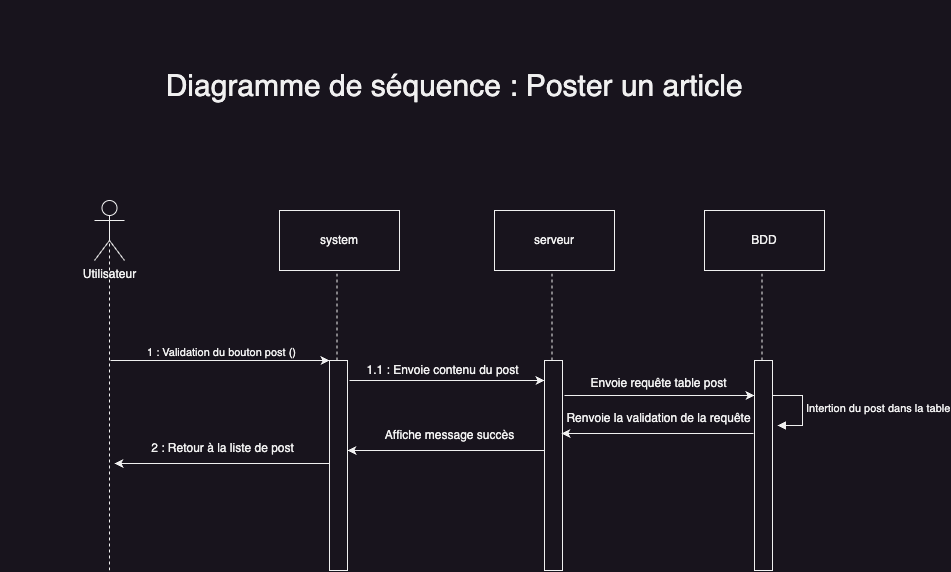

The diagram above was exported from draw.io. Its source (the exported page's mxGraphModel, read from the mxfile embedded in the PNG):
<mxGraphModel dx="1242" dy="770" grid="1" gridSize="10" guides="1" tooltips="1" connect="1" arrows="1" fold="1" page="1" pageScale="1" pageWidth="2339" pageHeight="3300" math="0" shadow="0">
  <root>
    <mxCell id="0" />
    <mxCell id="1" parent="0" />
    <mxCell id="0dHqTh75lFJwIoMNK_Vf-53" value="Utilisateur" style="shape=umlActor;verticalLabelPosition=bottom;verticalAlign=top;html=1;outlineConnect=0;" parent="1" vertex="1">
      <mxGeometry x="775" y="430" width="30" height="60" as="geometry" />
    </mxCell>
    <mxCell id="0dHqTh75lFJwIoMNK_Vf-54" value="" style="endArrow=none;dashed=1;html=1;rounded=0;entryX=0.5;entryY=0.5;entryDx=0;entryDy=0;entryPerimeter=0;" parent="1" target="0dHqTh75lFJwIoMNK_Vf-53" edge="1">
      <mxGeometry width="50" height="50" relative="1" as="geometry">
        <mxPoint x="790" y="800" as="sourcePoint" />
        <mxPoint x="795" y="520" as="targetPoint" />
      </mxGeometry>
    </mxCell>
    <mxCell id="0dHqTh75lFJwIoMNK_Vf-55" value="system" style="rounded=0;whiteSpace=wrap;html=1;" parent="1" vertex="1">
      <mxGeometry x="960" y="440" width="120" height="60" as="geometry" />
    </mxCell>
    <mxCell id="0dHqTh75lFJwIoMNK_Vf-56" value="" style="endArrow=none;dashed=1;html=1;rounded=0;entryX=0.5;entryY=0.5;entryDx=0;entryDy=0;entryPerimeter=0;" parent="1" source="0dHqTh75lFJwIoMNK_Vf-57" edge="1">
      <mxGeometry width="50" height="50" relative="1" as="geometry">
        <mxPoint x="1022.1299999999997" y="1099.6100000000001" as="sourcePoint" />
        <mxPoint x="1017.5" y="500" as="targetPoint" />
      </mxGeometry>
    </mxCell>
    <mxCell id="0dHqTh75lFJwIoMNK_Vf-57" value="" style="html=1;points=[];perimeter=orthogonalPerimeter;outlineConnect=0;targetShapes=umlLifeline;portConstraint=eastwest;newEdgeStyle={&quot;edgeStyle&quot;:&quot;elbowEdgeStyle&quot;,&quot;elbow&quot;:&quot;vertical&quot;,&quot;curved&quot;:0,&quot;rounded&quot;:0};" parent="1" vertex="1">
      <mxGeometry x="1010" y="590" width="18" height="210" as="geometry" />
    </mxCell>
    <mxCell id="0dHqTh75lFJwIoMNK_Vf-58" value="" style="endArrow=classic;html=1;rounded=0;" parent="1" target="0dHqTh75lFJwIoMNK_Vf-57" edge="1">
      <mxGeometry width="50" height="50" relative="1" as="geometry">
        <mxPoint x="791" y="590" as="sourcePoint" />
        <mxPoint x="841" y="540" as="targetPoint" />
      </mxGeometry>
    </mxCell>
    <mxCell id="0dHqTh75lFJwIoMNK_Vf-59" value="1 : Validation du bouton post ()" style="edgeLabel;html=1;align=center;verticalAlign=middle;resizable=0;points=[];" parent="0dHqTh75lFJwIoMNK_Vf-58" vertex="1" connectable="0">
      <mxGeometry x="0.3152" y="-3" relative="1" as="geometry">
        <mxPoint x="-34" y="-12" as="offset" />
      </mxGeometry>
    </mxCell>
    <mxCell id="0dHqTh75lFJwIoMNK_Vf-60" value="serveur" style="rounded=0;whiteSpace=wrap;html=1;" parent="1" vertex="1">
      <mxGeometry x="1175" y="440" width="120" height="60" as="geometry" />
    </mxCell>
    <mxCell id="0dHqTh75lFJwIoMNK_Vf-61" value="" style="endArrow=none;dashed=1;html=1;rounded=0;entryX=0.5;entryY=0.5;entryDx=0;entryDy=0;entryPerimeter=0;" parent="1" source="0dHqTh75lFJwIoMNK_Vf-62" edge="1">
      <mxGeometry width="50" height="50" relative="1" as="geometry">
        <mxPoint x="1232.5" y="830" as="sourcePoint" />
        <mxPoint x="1232.5" y="500" as="targetPoint" />
      </mxGeometry>
    </mxCell>
    <mxCell id="0dHqTh75lFJwIoMNK_Vf-62" value="" style="html=1;points=[];perimeter=orthogonalPerimeter;outlineConnect=0;targetShapes=umlLifeline;portConstraint=eastwest;newEdgeStyle={&quot;edgeStyle&quot;:&quot;elbowEdgeStyle&quot;,&quot;elbow&quot;:&quot;vertical&quot;,&quot;curved&quot;:0,&quot;rounded&quot;:0};" parent="1" vertex="1">
      <mxGeometry x="1225" y="590" width="18" height="210" as="geometry" />
    </mxCell>
    <mxCell id="0dHqTh75lFJwIoMNK_Vf-63" value="BDD" style="rounded=0;whiteSpace=wrap;html=1;" parent="1" vertex="1">
      <mxGeometry x="1385" y="440" width="120" height="60" as="geometry" />
    </mxCell>
    <mxCell id="0dHqTh75lFJwIoMNK_Vf-64" value="" style="endArrow=none;dashed=1;html=1;rounded=0;entryX=0.5;entryY=0.5;entryDx=0;entryDy=0;entryPerimeter=0;" parent="1" source="0dHqTh75lFJwIoMNK_Vf-65" edge="1">
      <mxGeometry width="50" height="50" relative="1" as="geometry">
        <mxPoint x="1442.5" y="830" as="sourcePoint" />
        <mxPoint x="1442.5" y="500" as="targetPoint" />
      </mxGeometry>
    </mxCell>
    <mxCell id="0dHqTh75lFJwIoMNK_Vf-65" value="" style="html=1;points=[];perimeter=orthogonalPerimeter;outlineConnect=0;targetShapes=umlLifeline;portConstraint=eastwest;newEdgeStyle={&quot;edgeStyle&quot;:&quot;elbowEdgeStyle&quot;,&quot;elbow&quot;:&quot;vertical&quot;,&quot;curved&quot;:0,&quot;rounded&quot;:0};" parent="1" vertex="1">
      <mxGeometry x="1435" y="590" width="18" height="210" as="geometry" />
    </mxCell>
    <mxCell id="0dHqTh75lFJwIoMNK_Vf-66" value="" style="endArrow=classic;html=1;rounded=0;" parent="1" target="0dHqTh75lFJwIoMNK_Vf-62" edge="1">
      <mxGeometry width="50" height="50" relative="1" as="geometry">
        <mxPoint x="1030" y="610" as="sourcePoint" />
        <mxPoint x="1185" y="610" as="targetPoint" />
      </mxGeometry>
    </mxCell>
    <mxCell id="0dHqTh75lFJwIoMNK_Vf-67" value="1.1 : Envoie contenu du post" style="text;html=1;align=center;verticalAlign=middle;resizable=0;points=[];autosize=1;strokeColor=none;fillColor=none;" parent="1" vertex="1">
      <mxGeometry x="1033" y="585" width="180" height="30" as="geometry" />
    </mxCell>
    <mxCell id="0dHqTh75lFJwIoMNK_Vf-68" value="Envoie requête table post" style="text;html=1;align=center;verticalAlign=middle;resizable=0;points=[];autosize=1;strokeColor=none;fillColor=none;" parent="1" vertex="1">
      <mxGeometry x="1259" y="598" width="160" height="30" as="geometry" />
    </mxCell>
    <mxCell id="0dHqTh75lFJwIoMNK_Vf-69" value="" style="endArrow=classic;html=1;rounded=0;" parent="1" target="0dHqTh75lFJwIoMNK_Vf-65" edge="1">
      <mxGeometry width="50" height="50" relative="1" as="geometry">
        <mxPoint x="1245" y="625" as="sourcePoint" />
        <mxPoint x="1295" y="575" as="targetPoint" />
      </mxGeometry>
    </mxCell>
    <mxCell id="0dHqTh75lFJwIoMNK_Vf-70" value="Intertion du post dans la table" style="html=1;align=left;spacingLeft=2;endArrow=block;rounded=0;edgeStyle=orthogonalEdgeStyle;curved=0;rounded=0;" parent="1" edge="1">
      <mxGeometry relative="1" as="geometry">
        <mxPoint x="1453" y="625" as="sourcePoint" />
        <Array as="points">
          <mxPoint x="1483" y="655" />
        </Array>
        <mxPoint x="1458" y="655" as="targetPoint" />
      </mxGeometry>
    </mxCell>
    <mxCell id="0dHqTh75lFJwIoMNK_Vf-105" value="&lt;font style=&quot;font-size: 30px;&quot;&gt;&amp;nbsp;Diagramme de séquence : Poster un article&lt;/font&gt;" style="text;html=1;strokeColor=none;fillColor=none;align=center;verticalAlign=middle;whiteSpace=wrap;rounded=0;" parent="1" vertex="1">
      <mxGeometry x="681" y="230" width="900" height="170" as="geometry" />
    </mxCell>
    <mxCell id="0dHqTh75lFJwIoMNK_Vf-106" value="" style="endArrow=classic;html=1;rounded=0;" parent="1" edge="1">
      <mxGeometry width="50" height="50" relative="1" as="geometry">
        <mxPoint x="1434" y="663" as="sourcePoint" />
        <mxPoint x="1242" y="663" as="targetPoint" />
      </mxGeometry>
    </mxCell>
    <mxCell id="0dHqTh75lFJwIoMNK_Vf-107" value="Renvoie la validation de la requête" style="text;html=1;align=center;verticalAlign=middle;resizable=0;points=[];autosize=1;strokeColor=none;fillColor=none;" parent="1" vertex="1">
      <mxGeometry x="1234" y="633" width="210" height="30" as="geometry" />
    </mxCell>
    <mxCell id="0dHqTh75lFJwIoMNK_Vf-108" value="" style="endArrow=classic;html=1;rounded=0;" parent="1" edge="1">
      <mxGeometry width="50" height="50" relative="1" as="geometry">
        <mxPoint x="1225" y="680" as="sourcePoint" />
        <mxPoint x="1028" y="680" as="targetPoint" />
      </mxGeometry>
    </mxCell>
    <mxCell id="0dHqTh75lFJwIoMNK_Vf-109" value="Affiche message succès" style="text;html=1;align=center;verticalAlign=middle;resizable=0;points=[];autosize=1;strokeColor=none;fillColor=none;" parent="1" vertex="1">
      <mxGeometry x="1055" y="650" width="150" height="30" as="geometry" />
    </mxCell>
    <mxCell id="0dHqTh75lFJwIoMNK_Vf-110" value="" style="endArrow=classic;html=1;rounded=0;" parent="1" edge="1">
      <mxGeometry width="50" height="50" relative="1" as="geometry">
        <mxPoint x="1010" y="693" as="sourcePoint" />
        <mxPoint x="795" y="693" as="targetPoint" />
      </mxGeometry>
    </mxCell>
    <mxCell id="0dHqTh75lFJwIoMNK_Vf-111" value="2 : Retour à la liste de post" style="text;html=1;align=center;verticalAlign=middle;resizable=0;points=[];autosize=1;strokeColor=none;fillColor=none;" parent="1" vertex="1">
      <mxGeometry x="818" y="663" width="170" height="30" as="geometry" />
    </mxCell>
  </root>
</mxGraphModel>